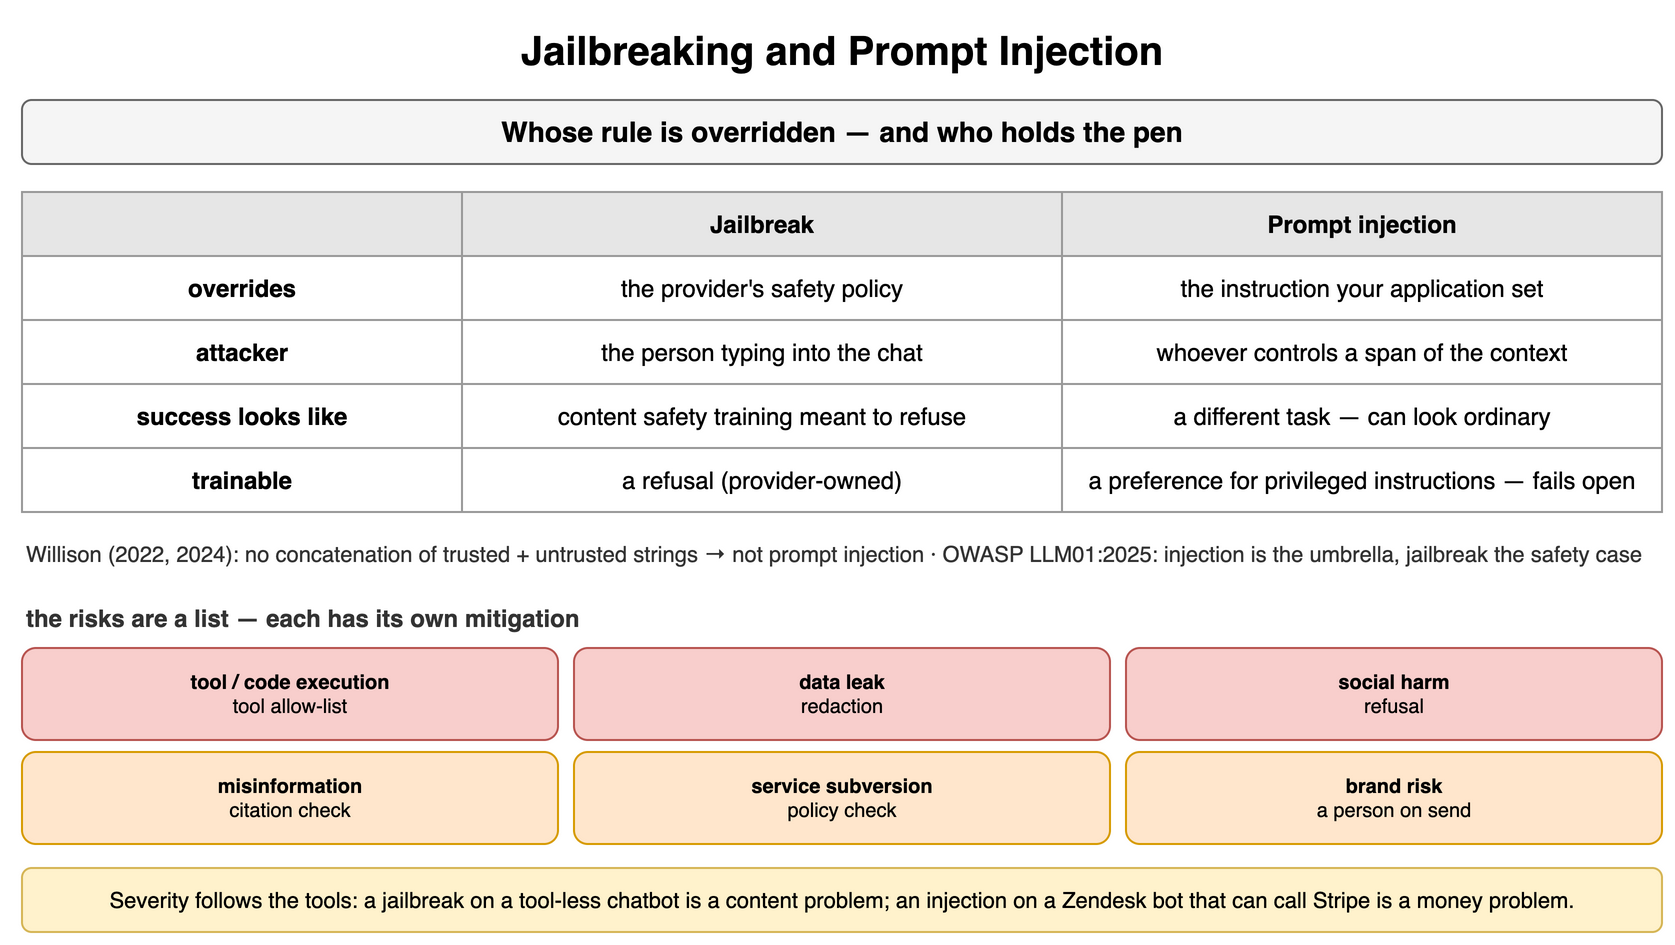

The diagram above was exported from draw.io. Its source (the exported page's mxGraphModel, read from the mxfile embedded in the PNG):
<mxGraphModel dx="900" dy="480" grid="1" gridSize="10" guides="1" tooltips="1" connect="1" arrows="1" fold="1" page="1" pageScale="1" pageWidth="900" pageHeight="480" math="0" shadow="0">
  <root>
    <mxCell id="0" />
    <mxCell id="1" parent="0" />
    <mxCell id="p1" value="Jailbreaking and Prompt Injection" style="text;html=1;align=center;verticalAlign=middle;whiteSpace=wrap;fontSize=20;fontStyle=1;" vertex="1" parent="1">
      <mxGeometry x="40" y="10" width="820" height="30" as="geometry" />
    </mxCell>
    <mxCell id="p2" value="Whose rule is overridden — and who holds the pen" style="rounded=1;whiteSpace=wrap;html=1;fillColor=#f5f5f5;strokeColor=#666666;fontStyle=1;fontSize=14;" vertex="1" parent="1">
      <mxGeometry x="40" y="50" width="820" height="32" as="geometry" />
    </mxCell>
    <mxCell id="p3" value="" style="whiteSpace=wrap;html=1;fillColor=#e6e6e6;strokeColor=#999999;fontStyle=1;fontSize=12;" vertex="1" parent="1">
      <mxGeometry x="40" y="96" width="220" height="32" as="geometry" />
    </mxCell>
    <mxCell id="p4" value="Jailbreak" style="whiteSpace=wrap;html=1;fillColor=#e6e6e6;strokeColor=#999999;fontStyle=1;fontSize=12;" vertex="1" parent="1">
      <mxGeometry x="260" y="96" width="300" height="32" as="geometry" />
    </mxCell>
    <mxCell id="p5" value="Prompt injection" style="whiteSpace=wrap;html=1;fillColor=#e6e6e6;strokeColor=#999999;fontStyle=1;fontSize=12;" vertex="1" parent="1">
      <mxGeometry x="560" y="96" width="300" height="32" as="geometry" />
    </mxCell>
    <mxCell id="p6" value="overrides" style="whiteSpace=wrap;html=1;strokeColor=#999999;fontSize=12;fillColor=#ffffff;fontStyle=1;" vertex="1" parent="1">
      <mxGeometry x="40" y="128" width="220" height="32" as="geometry" />
    </mxCell>
    <mxCell id="p7" value="the provider's safety policy" style="whiteSpace=wrap;html=1;strokeColor=#999999;fontSize=12;fillColor=#ffffff;" vertex="1" parent="1">
      <mxGeometry x="260" y="128" width="300" height="32" as="geometry" />
    </mxCell>
    <mxCell id="p8" value="the instruction your application set" style="whiteSpace=wrap;html=1;strokeColor=#999999;fontSize=12;fillColor=#ffffff;" vertex="1" parent="1">
      <mxGeometry x="560" y="128" width="300" height="32" as="geometry" />
    </mxCell>
    <mxCell id="p9" value="attacker" style="whiteSpace=wrap;html=1;strokeColor=#999999;fontSize=12;fillColor=#ffffff;fontStyle=1;" vertex="1" parent="1">
      <mxGeometry x="40" y="160" width="220" height="32" as="geometry" />
    </mxCell>
    <mxCell id="p10" value="the person typing into the chat" style="whiteSpace=wrap;html=1;strokeColor=#999999;fontSize=12;fillColor=#ffffff;" vertex="1" parent="1">
      <mxGeometry x="260" y="160" width="300" height="32" as="geometry" />
    </mxCell>
    <mxCell id="p11" value="whoever controls a span of the context" style="whiteSpace=wrap;html=1;strokeColor=#999999;fontSize=12;fillColor=#ffffff;" vertex="1" parent="1">
      <mxGeometry x="560" y="160" width="300" height="32" as="geometry" />
    </mxCell>
    <mxCell id="p12" value="success looks like" style="whiteSpace=wrap;html=1;strokeColor=#999999;fontSize=12;fillColor=#ffffff;fontStyle=1;" vertex="1" parent="1">
      <mxGeometry x="40" y="192" width="220" height="32" as="geometry" />
    </mxCell>
    <mxCell id="p13" value="content safety training meant to refuse" style="whiteSpace=wrap;html=1;strokeColor=#999999;fontSize=12;fillColor=#ffffff;" vertex="1" parent="1">
      <mxGeometry x="260" y="192" width="300" height="32" as="geometry" />
    </mxCell>
    <mxCell id="p14" value="a different task — can look ordinary" style="whiteSpace=wrap;html=1;strokeColor=#999999;fontSize=12;fillColor=#ffffff;" vertex="1" parent="1">
      <mxGeometry x="560" y="192" width="300" height="32" as="geometry" />
    </mxCell>
    <mxCell id="p15" value="trainable" style="whiteSpace=wrap;html=1;strokeColor=#999999;fontSize=12;fillColor=#ffffff;fontStyle=1;" vertex="1" parent="1">
      <mxGeometry x="40" y="224" width="220" height="32" as="geometry" />
    </mxCell>
    <mxCell id="p16" value="a refusal (provider-owned)" style="whiteSpace=wrap;html=1;strokeColor=#999999;fontSize=12;fillColor=#ffffff;" vertex="1" parent="1">
      <mxGeometry x="260" y="224" width="300" height="32" as="geometry" />
    </mxCell>
    <mxCell id="p17" value="a preference for privileged instructions — fails open" style="whiteSpace=wrap;html=1;strokeColor=#999999;fontSize=12;fillColor=#ffffff;" vertex="1" parent="1">
      <mxGeometry x="560" y="224" width="300" height="32" as="geometry" />
    </mxCell>
    <mxCell id="p18" value="Willison (2022, 2024): no concatenation of trusted + untrusted strings → not prompt injection · OWASP LLM01:2025: injection is the umbrella, jailbreak the safety case" style="text;html=1;whiteSpace=wrap;fontSize=11;align=left;verticalAlign=middle;fontSize=11;fontColor=#333333;" vertex="1" parent="1">
      <mxGeometry x="40" y="262" width="820" height="30" as="geometry" />
    </mxCell>
    <mxCell id="p19" value="the risks are a list — each has its own mitigation" style="text;html=1;whiteSpace=wrap;fontSize=11;align=left;verticalAlign=middle;fontSize=12;fontColor=#333333;fontStyle=1;" vertex="1" parent="1">
      <mxGeometry x="40" y="300" width="600" height="18" as="geometry" />
    </mxCell>
    <mxCell id="p20" value="tool / code execution&lt;br&gt;&lt;span style='font-weight:normal'&gt;tool allow-list&lt;/span&gt;" style="rounded=1;whiteSpace=wrap;html=1;fillColor=#f8cecc;strokeColor=#b85450;fontSize=10;align=center;fontStyle=1;" vertex="1" parent="1">
      <mxGeometry x="40" y="324" width="268" height="46" as="geometry" />
    </mxCell>
    <mxCell id="p21" value="data leak&lt;br&gt;&lt;span style='font-weight:normal'&gt;redaction&lt;/span&gt;" style="rounded=1;whiteSpace=wrap;html=1;fillColor=#f8cecc;strokeColor=#b85450;fontSize=10;align=center;fontStyle=1;" vertex="1" parent="1">
      <mxGeometry x="316" y="324" width="268" height="46" as="geometry" />
    </mxCell>
    <mxCell id="p22" value="social harm&lt;br&gt;&lt;span style='font-weight:normal'&gt;refusal&lt;/span&gt;" style="rounded=1;whiteSpace=wrap;html=1;fillColor=#f8cecc;strokeColor=#b85450;fontSize=10;align=center;fontStyle=1;" vertex="1" parent="1">
      <mxGeometry x="592" y="324" width="268" height="46" as="geometry" />
    </mxCell>
    <mxCell id="p23" value="misinformation&lt;br&gt;&lt;span style='font-weight:normal'&gt;citation check&lt;/span&gt;" style="rounded=1;whiteSpace=wrap;html=1;fillColor=#ffe6cc;strokeColor=#d79b00;fontSize=10;align=center;fontStyle=1;" vertex="1" parent="1">
      <mxGeometry x="40" y="376" width="268" height="46" as="geometry" />
    </mxCell>
    <mxCell id="p24" value="service subversion&lt;br&gt;&lt;span style='font-weight:normal'&gt;policy check&lt;/span&gt;" style="rounded=1;whiteSpace=wrap;html=1;fillColor=#ffe6cc;strokeColor=#d79b00;fontSize=10;align=center;fontStyle=1;" vertex="1" parent="1">
      <mxGeometry x="316" y="376" width="268" height="46" as="geometry" />
    </mxCell>
    <mxCell id="p25" value="brand risk&lt;br&gt;&lt;span style='font-weight:normal'&gt;a person on send&lt;/span&gt;" style="rounded=1;whiteSpace=wrap;html=1;fillColor=#ffe6cc;strokeColor=#d79b00;fontSize=10;align=center;fontStyle=1;" vertex="1" parent="1">
      <mxGeometry x="592" y="376" width="268" height="46" as="geometry" />
    </mxCell>
    <mxCell id="p26" value="Severity follows the tools: a jailbreak on a tool-less chatbot is a content problem; an injection on a Zendesk bot that can call Stripe is a money problem." style="rounded=1;whiteSpace=wrap;html=1;fillColor=#fff2cc;strokeColor=#d6b656;fontSize=11;align=center;" vertex="1" parent="1">
      <mxGeometry x="40" y="434" width="820" height="32" as="geometry" />
    </mxCell>
  </root>
</mxGraphModel>